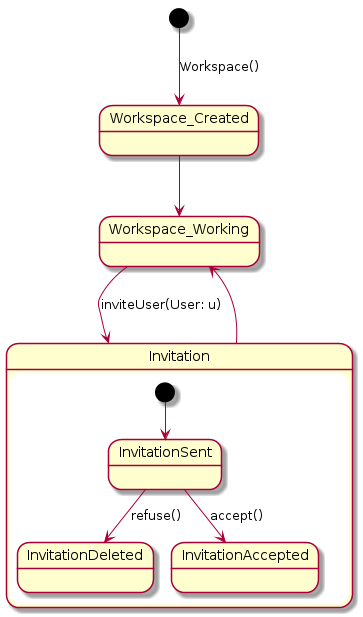

The diagram above was rendered by PlantUML. Its source (embedded in the PNG):
@startuml
[*] --> Workspace_Created: Workspace()
Workspace_Created --> Workspace_Working
State Invitation {
  [*] --> InvitationSent
  InvitationSent --> InvitationDeleted: refuse()
  InvitationSent --> InvitationAccepted: accept()
}
Invitation --> Workspace_Working
Workspace_Working --> Invitation: inviteUser(User: u)
@enduml